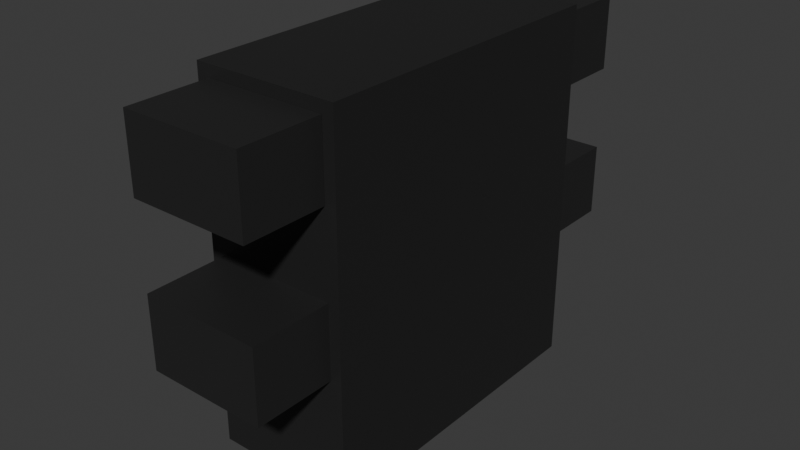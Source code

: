 # Source: armor_T2.blend  (saved by Blender 4.5.92; exported with 4.5.12 LTS)
import bpy
from mathutils import Matrix  # noqa: F401  (used for matrix-valued properties, if any)

bpy.ops.wm.read_factory_settings(use_empty=True)
scene = bpy.context.scene
scene.name = 'Scene'

# ---- materials (node trees are filled in below, after node groups)
mat_material_002 = bpy.data.materials.new('Material.002')
mat_material = bpy.data.materials.new('Material')
mat_material.alpha_threshold = 0.0
mat_material.roughness = 0.5
mat_material.line_color = (0.0, 0.0, 0.0, 1.0)
mat_material_001 = bpy.data.materials.new('Material.001')
mat_material_003 = bpy.data.materials.new('Material.003')
mat_material_005 = bpy.data.materials.new('Material.005')

# ---- node groups
ng_smooth_by_angle = bpy.data.node_groups.new('Smooth by Angle', 'GeometryNodeTree')
_s = ng_smooth_by_angle.interface.new_socket(name='Mesh', in_out='OUTPUT', socket_type='NodeSocketGeometry')
_s = ng_smooth_by_angle.interface.new_socket(name='Mesh', in_out='INPUT', socket_type='NodeSocketGeometry')
_s = ng_smooth_by_angle.interface.new_socket(name='Angle', in_out='INPUT', socket_type='NodeSocketFloat')
_s.subtype = 'ANGLE'
_s.default_value = 0.5236
_s.min_value = 0.0
_s.max_value = 3.142
_s.description = 'Maximum face angle for smooth edges'
_s = ng_smooth_by_angle.interface.new_socket(name='Ignore Sharpness', in_out='INPUT', socket_type='NodeSocketBool')
_s.force_non_field = True
ng_smooth_by_angle.description = 'Set the sharpness of mesh edges based on the angle between the neighboring faces'
ng_smooth_by_angle.is_modifier = True
_N = ng_smooth_by_angle.nodes; _L = ng_smooth_by_angle.links
n0 = _N.new('GeometryNodeSetShadeSmooth'); n0.name = 'Set Shade Smooth'; n0.location = (120, -80)
n0.domain = 'EDGE'
n1 = _N.new('GeometryNodeSetShadeSmooth'); n1.name = 'Set Shade Smooth.001'; n1.location = (300, -80)
n2 = _N.new('NodeGroupOutput'); n2.name = 'Group Output'; n2.location = (480, -80)
n3 = _N.new('GeometryNodeInputMeshEdgeAngle'); n3.name = 'Edge Angle'; n3.location = (-440, -240)
n4 = _N.new('NodeGroupInput'); n4.name = 'Group Input'; n4.location = (-80, -80)
n5 = _N.new('GeometryNodeInputEdgeSmooth'); n5.name = 'Is Edge Smooth'; n5.location = (-260, -120)
n6 = _N.new('GeometryNodeInputShadeSmooth'); n6.name = 'Is Shade Smooth'; n6.location = (-440, -397)
n7 = _N.new('FunctionNodeCompare'); n7.name = 'Compare'; n7.location = (-260, -260)
n7.operation = 'LESS_EQUAL'
n7.inputs[6].default_value = (0.0, 0.0, 0.0, 0.0)
n7.inputs[7].default_value = (0.0, 0.0, 0.0, 0.0)
n8 = _N.new('FunctionNodeBooleanMath'); n8.name = 'Boolean Math.001'; n8.location = (-80, -260)
n9 = _N.new('NodeGroupInput'); n9.name = 'Group Input.001'; n9.location = (-440, -329)
n10 = _N.new('NodeGroupInput'); n10.name = 'Group Input.002'; n10.location = (-259, -189)
n11 = _N.new('FunctionNodeBooleanMath'); n11.name = 'Boolean Math'; n11.location = (-80, -149)
n11.operation = 'OR'
n12 = _N.new('FunctionNodeBooleanMath'); n12.name = 'Boolean Math.002'; n12.location = (-260, -380)
n12.operation = 'OR'
n13 = _N.new('NodeGroupInput'); n13.name = 'Group Input.003'; n13.location = (-440, -460)
_L.new(n3.outputs[0], n7.inputs[0])
_L.new(n1.outputs[0], n2.inputs[0])
_L.new(n9.outputs[1], n7.inputs[1])
_L.new(n7.outputs[0], n8.inputs[0])
_L.new(n4.outputs[0], n0.inputs[0])
_L.new(n0.outputs[0], n1.inputs[0])
_L.new(n8.outputs[0], n0.inputs[2])
_L.new(n10.outputs[2], n11.inputs[1])
_L.new(n5.outputs[0], n11.inputs[0])
_L.new(n11.outputs[0], n0.inputs[1])
_L.new(n13.outputs[2], n12.inputs[1])
_L.new(n6.outputs[0], n12.inputs[0])
_L.new(n12.outputs[0], n8.inputs[1])
n2.is_active_output = True

# ---- material node trees
mat_material_002.use_nodes = True; mat_material_002.node_tree.nodes.clear()
_N = mat_material_002.node_tree.nodes; _L = mat_material_002.node_tree.links
n0 = _N.new('ShaderNodeBsdfPrincipled'); n0.name = 'Principled BSDF'; n0.location = (-200, 100)
n0.inputs[0].default_value = (0.01764, 0.01764, 0.01764, 1.0)
n1 = _N.new('ShaderNodeOutputMaterial'); n1.name = 'Material Output'; n1.location = (200, 100)
_L.new(n0.outputs[0], n1.inputs[0])
n1.is_active_output = True
mat_material.use_nodes = True; mat_material.node_tree.nodes.clear()
_N = mat_material.node_tree.nodes; _L = mat_material.node_tree.links
n0 = _N.new('ShaderNodeOutputMaterial'); n0.name = 'Material Output'; n0.location = (200, 100)
n1 = _N.new('ShaderNodeBsdfPrincipled'); n1.name = 'Principled BSDF'; n1.location = (-200, 100)
n1.inputs[0].default_value = (0.01764, 0.01764, 0.01764, 1.0)
n1.inputs[3].default_value = 1.45
_L.new(n1.outputs[0], n0.inputs[0])
n0.is_active_output = True
mat_material_001.use_nodes = True; mat_material_001.node_tree.nodes.clear()
_N = mat_material_001.node_tree.nodes; _L = mat_material_001.node_tree.links
n0 = _N.new('ShaderNodeBsdfPrincipled'); n0.name = 'Principled BSDF'; n0.location = (-200, 100)
n0.inputs[0].default_value = (0.01775, 0.01775, 0.01775, 1.0)
n1 = _N.new('ShaderNodeOutputMaterial'); n1.name = 'Material Output'; n1.location = (200, 100)
_L.new(n0.outputs[0], n1.inputs[0])
n1.is_active_output = True
mat_material_003.use_nodes = True; mat_material_003.node_tree.nodes.clear()
_N = mat_material_003.node_tree.nodes; _L = mat_material_003.node_tree.links
n0 = _N.new('ShaderNodeBsdfPrincipled'); n0.name = 'Principled BSDF'; n0.location = (-200, 100)
n0.inputs[0].default_value = (0.01775, 0.01775, 0.01775, 1.0)
n1 = _N.new('ShaderNodeOutputMaterial'); n1.name = 'Material Output'; n1.location = (200, 100)
_L.new(n0.outputs[0], n1.inputs[0])
n1.is_active_output = True
mat_material_005.use_nodes = True; mat_material_005.node_tree.nodes.clear()
_N = mat_material_005.node_tree.nodes; _L = mat_material_005.node_tree.links
n0 = _N.new('ShaderNodeBsdfPrincipled'); n0.name = 'Principled BSDF'; n0.location = (-200, 100)
n0.inputs[0].default_value = (0.01775, 0.01775, 0.01775, 1.0)
n1 = _N.new('ShaderNodeOutputMaterial'); n1.name = 'Material Output'; n1.location = (200, 100)
_L.new(n0.outputs[0], n1.inputs[0])
n1.is_active_output = True

# ---- world
world_world = bpy.data.worlds.new('World'); scene.world = world_world
world_world.use_nodes = True; world_world.node_tree.nodes.clear()
_N = world_world.node_tree.nodes; _L = world_world.node_tree.links
n0 = _N.new('ShaderNodeOutputWorld'); n0.name = 'World Output'; n0.location = (200, 100)
n1 = _N.new('ShaderNodeBackground'); n1.name = 'Background'; n1.location = (-200, 100)
n1.inputs[0].default_value = (0.05088, 0.05088, 0.05088, 1.0)
_L.new(n1.outputs[0], n0.inputs[0])
n0.is_active_output = True
world_world.color = (0.05088, 0.05088, 0.05088)
world_world.sun_shadow_jitter_overblur = 0.0

# ---- meshes
me_cube_001 = bpy.data.meshes.new('Cube.001')
me_cube_001.from_pydata([(-0.2512, -0.1418, -0.1006), (-0.2512, -0.1418, 0.1006), (-0.2512, 0.1418, -0.1006), (-0.2512, 0.1418, 0.1006), (0.2512, -0.1418, -0.1006), (0.2512, -0.1418, 0.1006), (0.2512, 0.1418, -0.1006), (0.2512, 0.1418, 0.1006)], [], [(0, 1, 3, 2), (2, 3, 7, 6), (6, 7, 5, 4), (4, 5, 1, 0), (2, 6, 4, 0), (7, 3, 1, 5)])
_uv = me_cube_001.uv_layers.new(name='UVMap')
_uv.uv.foreach_set('vector', [0.375, 0.0, 0.625, 0.0, 0.625, 0.25, 0.375, 0.25, 0.375, 0.25, 0.625, 0.25, 0.625, 0.5, 0.375, 0.5, 0.375, 0.5, 0.625, 0.5, 0.625, 0.75, 0.375, 0.75, 0.375, 0.75, 0.625, 0.75, 0.625, 1.0, 0.375, 1.0, 0.125, 0.5, 0.375, 0.5, 0.375, 0.75, 0.125, 0.75, 0.625, 0.5, 0.875, 0.5, 0.875, 0.75, 0.625, 0.75])
me_cube_001.materials.append(mat_material_002)
me_cube_001.update()
me_cube = bpy.data.meshes.new('Cube')
me_cube.from_pydata([(1.0, 1.0, 1.0), (1.0, 1.0, -1.0), (1.0, -1.0, 1.0), (1.0, -1.0, -1.0), (-1.0, 1.0, 1.0), (-1.0, 1.0, -1.0), (-1.0, -1.0, 1.0), (-1.0, -1.0, -1.0)], [], [(0, 4, 6, 2), (3, 2, 6, 7), (7, 6, 4, 5), (5, 1, 3, 7), (1, 0, 2, 3), (5, 4, 0, 1)])
me_cube.polygons.foreach_set('use_smooth', [True] * 6)
_uv = me_cube.uv_layers.new(name='UVMap')
_uv.uv.foreach_set('vector', [0.625, 0.5, 0.875, 0.5, 0.875, 0.75, 0.625, 0.75, 0.375, 0.75, 0.625, 0.75, 0.625, 1.0, 0.375, 1.0, 0.375, 0.0, 0.625, 0.0, 0.625, 0.25, 0.375, 0.25, 0.125, 0.5, 0.375, 0.5, 0.375, 0.75, 0.125, 0.75, 0.375, 0.5, 0.625, 0.5, 0.625, 0.75, 0.375, 0.75, 0.375, 0.25, 0.625, 0.25, 0.625, 0.5, 0.375, 0.5])
me_cube.materials.append(mat_material)
me_cube.use_mirror_vertex_groups = False
me_cube.update()
me_cube_002 = bpy.data.meshes.new('Cube.002')
me_cube_002.from_pydata([(-0.2512, -0.1418, -0.1006), (-0.2512, -0.1418, 0.1006), (-0.2512, 0.1418, -0.1006), (-0.2512, 0.1418, 0.1006), (0.2512, -0.1418, -0.1006), (0.2512, -0.1418, 0.1006), (0.2512, 0.1418, -0.1006), (0.2512, 0.1418, 0.1006)], [], [(0, 1, 3, 2), (2, 3, 7, 6), (6, 7, 5, 4), (4, 5, 1, 0), (2, 6, 4, 0), (7, 3, 1, 5)])
_uv = me_cube_002.uv_layers.new(name='UVMap')
_uv.uv.foreach_set('vector', [0.375, 0.0, 0.625, 0.0, 0.625, 0.25, 0.375, 0.25, 0.375, 0.25, 0.625, 0.25, 0.625, 0.5, 0.375, 0.5, 0.375, 0.5, 0.625, 0.5, 0.625, 0.75, 0.375, 0.75, 0.375, 0.75, 0.625, 0.75, 0.625, 1.0, 0.375, 1.0, 0.125, 0.5, 0.375, 0.5, 0.375, 0.75, 0.125, 0.75, 0.625, 0.5, 0.875, 0.5, 0.875, 0.75, 0.625, 0.75])
me_cube_002.materials.append(mat_material_001)
me_cube_002.update()
me_cube_003 = bpy.data.meshes.new('Cube.003')
me_cube_003.from_pydata([(-0.2512, -0.1418, -0.1006), (-0.2512, -0.1418, 0.1006), (-0.2512, 0.1418, -0.1006), (-0.2512, 0.1418, 0.1006), (0.2512, -0.1418, -0.1006), (0.2512, -0.1418, 0.1006), (0.2512, 0.1418, -0.1006), (0.2512, 0.1418, 0.1006)], [], [(0, 1, 3, 2), (2, 3, 7, 6), (6, 7, 5, 4), (4, 5, 1, 0), (2, 6, 4, 0), (7, 3, 1, 5)])
_uv = me_cube_003.uv_layers.new(name='UVMap')
_uv.uv.foreach_set('vector', [0.375, 0.0, 0.625, 0.0, 0.625, 0.25, 0.375, 0.25, 0.375, 0.25, 0.625, 0.25, 0.625, 0.5, 0.375, 0.5, 0.375, 0.5, 0.625, 0.5, 0.625, 0.75, 0.375, 0.75, 0.375, 0.75, 0.625, 0.75, 0.625, 1.0, 0.375, 1.0, 0.125, 0.5, 0.375, 0.5, 0.375, 0.75, 0.125, 0.75, 0.625, 0.5, 0.875, 0.5, 0.875, 0.75, 0.625, 0.75])
me_cube_003.materials.append(mat_material_003)
me_cube_003.update()
me_cube_005 = bpy.data.meshes.new('Cube.005')
me_cube_005.from_pydata([(-0.2512, -0.1418, -0.1006), (-0.2512, -0.1418, 0.1006), (-0.2512, 0.1418, -0.1006), (-0.2512, 0.1418, 0.1006), (0.2512, -0.1418, -0.1006), (0.2512, -0.1418, 0.1006), (0.2512, 0.1418, -0.1006), (0.2512, 0.1418, 0.1006)], [], [(0, 1, 3, 2), (2, 3, 7, 6), (6, 7, 5, 4), (4, 5, 1, 0), (2, 6, 4, 0), (7, 3, 1, 5)])
_uv = me_cube_005.uv_layers.new(name='UVMap')
_uv.uv.foreach_set('vector', [0.375, 0.0, 0.625, 0.0, 0.625, 0.25, 0.375, 0.25, 0.375, 0.25, 0.625, 0.25, 0.625, 0.5, 0.375, 0.5, 0.375, 0.5, 0.625, 0.5, 0.625, 0.75, 0.375, 0.75, 0.375, 0.75, 0.625, 0.75, 0.625, 1.0, 0.375, 1.0, 0.125, 0.5, 0.375, 0.5, 0.375, 0.75, 0.125, 0.75, 0.625, 0.5, 0.875, 0.5, 0.875, 0.75, 0.625, 0.75])
me_cube_005.materials.append(mat_material_005)
me_cube_005.update()

# ---- objects
ob_part_1 = bpy.data.objects.new('part 1', me_cube_001)
ob_armor_t1 = bpy.data.objects.new('Armor T1', me_cube)
ob_part_2 = bpy.data.objects.new('part 2', me_cube_002)
ob_part_3 = bpy.data.objects.new('part 3', me_cube_003)
ob_part_4 = bpy.data.objects.new('part 4', me_cube_005)

# ---- transforms, parenting, visibility, modifiers, constraints
ob_part_1.parent = ob_armor_t1
ob_part_1.matrix_parent_inverse = Matrix(((2.944, -0.0, 0.0, -0.0), (-0.0, 1.319, -0.0, 0.0), (0.0, -0.0, 1.16, -1.441), (-0.0, 0.0, -0.0, 1.0)))
ob_part_1.location = (0.004032, -0.9528, 1.878)
ob_part_1.scale = (1.122, 1.361, 1.71)
ob_armor_t1.location = (0.0, 0.0, 1.243)
ob_armor_t1.scale = (0.3397, 0.7579, 0.8623)
ob_armor_t1.lock_rotations_4d = False
ob_armor_t1.empty_display_type = 'ARROWS'
ob_armor_t1.lineart.crease_threshold = 0.0
_m = ob_armor_t1.modifiers.new('Smooth by Angle', 'NODES')
_m.node_group = ng_smooth_by_angle
_m.use_pin_to_last = True
_m.show_group_selector = False
ob_part_2.parent = ob_armor_t1
ob_part_2.matrix_parent_inverse = Matrix(((2.944, -0.0, 0.0, -0.0), (-0.0, 1.319, -0.0, 0.0), (0.0, -0.0, 1.16, -1.441), (-0.0, 0.0, -0.0, 1.0)))
ob_part_2.location = (0.004032, 0.9424, 1.878)
ob_part_2.scale = (1.122, 1.361, 1.71)
ob_part_3.parent = ob_armor_t1
ob_part_3.matrix_parent_inverse = Matrix(((2.944, -0.0, 0.0, -0.0), (-0.0, 1.319, -0.0, 0.0), (0.0, -0.0, 1.16, -1.441), (-0.0, 0.0, -0.0, 1.0)))
ob_part_3.location = (0.004032, 0.9424, 1.138)
ob_part_3.scale = (1.122, 1.361, 1.71)
ob_part_4.parent = ob_armor_t1
ob_part_4.matrix_parent_inverse = Matrix(((2.944, -0.0, 0.0, -0.0), (-0.0, 1.319, -0.0, 0.0), (0.0, -0.0, 1.16, -1.441), (-0.0, 0.0, -0.0, 1.0)))
ob_part_4.location = (0.004032, -0.9455, 1.138)
ob_part_4.scale = (1.122, 1.361, 1.71)

# ---- collection membership
scene.collection.objects.link(ob_part_1)
scene.collection.objects.link(ob_armor_t1)
scene.collection.objects.link(ob_part_2)
scene.collection.objects.link(ob_part_3)
scene.collection.objects.link(ob_part_4)

# ---- scene / render settings (as saved in the file)
scene.frame_start = 1; scene.frame_end = 250; scene.frame_set(1)
scene.render.engine = 'BLENDER_EEVEE_NEXT'
bpy.context.view_layer.update()

# ---- added for rendering (the .blend has no active camera and no usable light): camera, sun
cam_auto = bpy.data.cameras.new('AutoCamera')
cam_auto.lens = 50.0
cam_auto.sensor_width = 36.0
cam_auto.clip_end = 1000.0
ob_auto_camera = bpy.data.objects.new('AutoCamera', cam_auto)
scene.collection.objects.link(ob_auto_camera)
ob_auto_camera.location = (2.71957, -3.26873, 3.41828)
ob_auto_camera.rotation_euler = (1.09748, -7.21219e-08, 0.694738)
scene.camera = ob_auto_camera
light_auto_sun = bpy.data.lights.new('AutoSun', 'SUN')
light_auto_sun.energy = 3.0
light_auto_sun.angle = 0.0523599
ob_auto_sun = bpy.data.objects.new('AutoSun', light_auto_sun)
scene.collection.objects.link(ob_auto_sun)
ob_auto_sun.rotation_euler = (0.872665, 0.174533, 0.523599)
bpy.context.view_layer.update()
